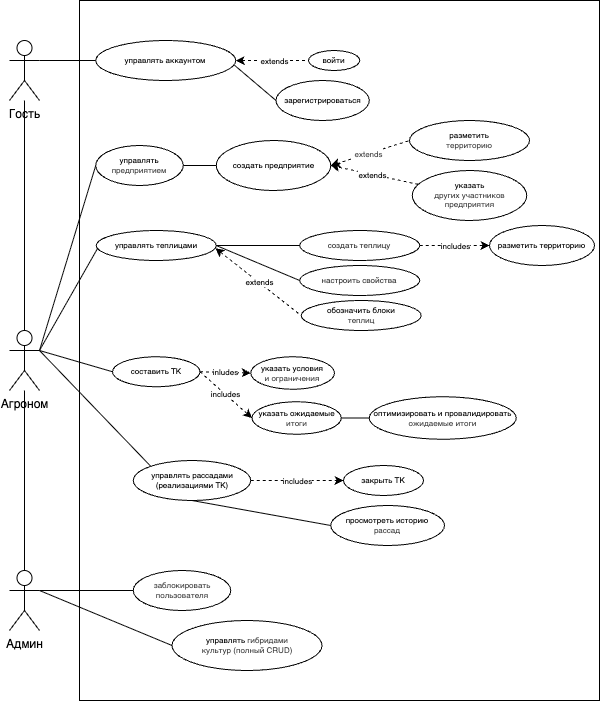

The diagram above was exported from draw.io. Its source (the exported page's mxGraphModel, read from the mxfile embedded in the PNG):
<mxGraphModel dx="1028" dy="546" grid="1" gridSize="10" guides="1" tooltips="1" connect="1" arrows="1" fold="1" page="1" pageScale="1" pageWidth="827" pageHeight="1169" math="0" shadow="0">
  <root>
    <mxCell id="0" />
    <mxCell id="1" parent="0" />
    <mxCell id="127" value="" style="rounded=0;whiteSpace=wrap;html=1;fillColor=none;movable=0;resizable=0;rotatable=0;deletable=0;editable=0;locked=1;connectable=0;" parent="1" vertex="1">
      <mxGeometry x="150" y="140" width="520" height="700" as="geometry" />
    </mxCell>
    <mxCell id="118" style="edgeStyle=none;html=1;fontFamily=Helvetica;fontSize=11;fontColor=default;labelBackgroundColor=default;resizable=0;entryX=0;entryY=0.5;entryDx=0;entryDy=0;exitX=1;exitY=0.5;exitDx=0;exitDy=0;rounded=1;strokeColor=default;align=center;verticalAlign=middle;endArrow=none;endFill=0;startArrow=none;startFill=0;" parent="1" source="75" target="120" edge="1">
      <mxGeometry relative="1" as="geometry">
        <mxPoint x="239.99999999999977" y="720" as="targetPoint" />
        <mxPoint x="130" y="530" as="sourcePoint" />
      </mxGeometry>
    </mxCell>
    <mxCell id="122" style="edgeStyle=none;html=1;entryX=0;entryY=0.5;entryDx=0;entryDy=0;fontFamily=Helvetica;fontSize=11;fontColor=default;labelBackgroundColor=default;resizable=0;exitX=1;exitY=0.5;exitDx=0;exitDy=0;rounded=1;strokeColor=default;align=center;verticalAlign=middle;endArrow=none;endFill=0;startArrow=classic;startFill=1;dashed=1;" parent="1" source="120" target="121" edge="1">
      <mxGeometry relative="1" as="geometry">
        <mxPoint x="130" y="470" as="sourcePoint" />
      </mxGeometry>
    </mxCell>
    <mxCell id="136" value="&lt;span style=&quot;color: rgb(63, 63, 63); font-size: 8px;&quot;&gt;extends&lt;/span&gt;" style="edgeLabel;html=1;align=center;verticalAlign=middle;resizable=0;points=[];" parent="122" vertex="1" connectable="0">
      <mxGeometry x="-0.0641" y="1" relative="1" as="geometry">
        <mxPoint as="offset" />
      </mxGeometry>
    </mxCell>
    <mxCell id="2" value="Агроном" style="shape=umlActor;verticalLabelPosition=bottom;verticalAlign=top;html=1;outlineConnect=0;" parent="1" vertex="1">
      <mxGeometry x="80" y="470" width="30" height="60" as="geometry" />
    </mxCell>
    <mxCell id="3" value="Гость" style="shape=umlActor;verticalLabelPosition=bottom;verticalAlign=top;html=1;outlineConnect=0;" parent="1" vertex="1">
      <mxGeometry x="80" y="180" width="30" height="60" as="geometry" />
    </mxCell>
    <mxCell id="61" style="edgeStyle=none;html=1;entryX=0;entryY=0.5;entryDx=0;entryDy=0;exitX=1;exitY=0.3333333333333333;exitDx=0;exitDy=0;exitPerimeter=0;rounded=1;strokeColor=default;align=center;verticalAlign=middle;fontFamily=Helvetica;fontSize=11;fontColor=default;labelBackgroundColor=default;endArrow=none;endFill=0;" parent="1" source="4" target="92" edge="1">
      <mxGeometry relative="1" as="geometry">
        <mxPoint x="190" y="804" as="targetPoint" />
      </mxGeometry>
    </mxCell>
    <mxCell id="4" value="Админ" style="shape=umlActor;verticalLabelPosition=bottom;verticalAlign=top;html=1;outlineConnect=0;" parent="1" vertex="1">
      <mxGeometry x="80" y="710" width="30" height="60" as="geometry" />
    </mxCell>
    <mxCell id="8" value="" style="endArrow=none;html=1;entryX=0;entryY=0.5;entryDx=0;entryDy=0;exitX=0.986;exitY=0.604;exitDx=0;exitDy=0;endFill=0;exitPerimeter=0;" parent="1" source="128" target="73" edge="1">
      <mxGeometry width="50" height="50" relative="1" as="geometry">
        <mxPoint x="280" y="220" as="sourcePoint" />
        <mxPoint x="159.93999999999994" y="191.99" as="targetPoint" />
      </mxGeometry>
    </mxCell>
    <mxCell id="11" value="" style="endArrow=none;html=1;entryX=0;entryY=0.5;entryDx=0;entryDy=0;exitX=1;exitY=0.5;exitDx=0;exitDy=0;rounded=1;strokeColor=default;align=center;verticalAlign=middle;fontFamily=Helvetica;fontSize=11;fontColor=default;labelBackgroundColor=default;endFill=0;dashed=1;startArrow=classic;startFill=1;" parent="1" source="128" target="74" edge="1">
      <mxGeometry width="50" height="50" relative="1" as="geometry">
        <mxPoint x="105" y="470" as="sourcePoint" />
        <mxPoint x="273.75" y="160" as="targetPoint" />
      </mxGeometry>
    </mxCell>
    <mxCell id="130" value="&lt;font style=&quot;font-size: 8px;&quot;&gt;extends&lt;/font&gt;" style="edgeLabel;html=1;align=center;verticalAlign=middle;resizable=0;points=[];" parent="11" vertex="1" connectable="0">
      <mxGeometry x="0.0508" y="1" relative="1" as="geometry">
        <mxPoint as="offset" />
      </mxGeometry>
    </mxCell>
    <mxCell id="47" style="edgeStyle=none;html=1;entryX=0;entryY=0.5;entryDx=0;entryDy=0;exitX=1;exitY=0.5;exitDx=0;exitDy=0;endArrow=none;endFill=0;" parent="1" source="78" target="86" edge="1">
      <mxGeometry relative="1" as="geometry">
        <mxPoint x="427.25" y="585.2542372881358" as="targetPoint" />
        <mxPoint x="297.25" y="574" as="sourcePoint" />
      </mxGeometry>
    </mxCell>
    <mxCell id="58" style="edgeStyle=none;html=1;entryX=0;entryY=0.5;entryDx=0;entryDy=0;exitX=1;exitY=0.5;exitDx=0;exitDy=0;dashed=1;" parent="1" source="102" target="99" edge="1">
      <mxGeometry relative="1" as="geometry">
        <mxPoint x="308.25" y="617" as="targetPoint" />
        <mxPoint x="280.2056519429939" y="585" as="sourcePoint" />
      </mxGeometry>
    </mxCell>
    <mxCell id="101" value="inludes" style="edgeLabel;html=1;align=center;verticalAlign=middle;resizable=0;points=[];fontFamily=Helvetica;fontSize=8;fontColor=default;labelBackgroundColor=default;fillColor=none;gradientColor=none;" parent="58" vertex="1" connectable="0">
      <mxGeometry x="-0.0339" relative="1" as="geometry">
        <mxPoint as="offset" />
      </mxGeometry>
    </mxCell>
    <mxCell id="13" value="" style="endArrow=none;html=1;entryX=0.5;entryY=0;entryDx=0;entryDy=0;entryPerimeter=0;endFill=0;" parent="1" source="3" target="2" edge="1">
      <mxGeometry width="50" height="50" relative="1" as="geometry">
        <mxPoint x="120" y="370" as="sourcePoint" />
        <mxPoint x="330" y="470" as="targetPoint" />
      </mxGeometry>
    </mxCell>
    <mxCell id="14" value="" style="endArrow=none;html=1;entryX=0.5;entryY=0;entryDx=0;entryDy=0;entryPerimeter=0;endFill=0;" parent="1" source="2" target="4" edge="1">
      <mxGeometry width="50" height="50" relative="1" as="geometry">
        <mxPoint x="230" y="550" as="sourcePoint" />
        <mxPoint x="200" y="590" as="targetPoint" />
      </mxGeometry>
    </mxCell>
    <mxCell id="15" value="" style="endArrow=none;html=1;entryX=0;entryY=0.5;entryDx=0;entryDy=0;exitX=1;exitY=0.3333333333333333;exitDx=0;exitDy=0;exitPerimeter=0;rounded=1;strokeColor=default;align=center;verticalAlign=middle;fontFamily=Helvetica;fontSize=11;fontColor=default;labelBackgroundColor=default;endFill=0;" parent="1" source="2" target="102" edge="1">
      <mxGeometry width="50" height="50" relative="1" as="geometry">
        <mxPoint x="110" y="507" as="sourcePoint" />
        <mxPoint x="176.24999999999818" y="552.5" as="targetPoint" />
      </mxGeometry>
    </mxCell>
    <mxCell id="17" value="" style="endArrow=none;html=1;exitX=0;exitY=0;exitDx=0;exitDy=0;startArrow=none;startFill=0;endFill=0;entryX=1;entryY=0.3333333333333333;entryDx=0;entryDy=0;entryPerimeter=0;rounded=1;strokeColor=default;align=center;verticalAlign=middle;fontFamily=Helvetica;fontSize=11;fontColor=default;labelBackgroundColor=default;" parent="1" source="88" target="2" edge="1">
      <mxGeometry width="50" height="50" relative="1" as="geometry">
        <mxPoint x="149.9999999999999" y="755.9900000000002" as="sourcePoint" />
        <mxPoint x="330" y="520" as="targetPoint" />
      </mxGeometry>
    </mxCell>
    <mxCell id="18" value="" style="endArrow=none;html=1;entryX=0;entryY=0.5;entryDx=0;entryDy=0;startArrow=none;startFill=0;endFill=0;fontSize=11;rounded=1;strokeColor=default;align=center;verticalAlign=middle;fontFamily=Helvetica;fontColor=default;labelBackgroundColor=default;exitX=0.5;exitY=1;exitDx=0;exitDy=0;" parent="1" source="88" target="90" edge="1">
      <mxGeometry width="50" height="50" relative="1" as="geometry">
        <mxPoint x="110" y="455" as="sourcePoint" />
        <mxPoint x="410" y="843" as="targetPoint" />
      </mxGeometry>
    </mxCell>
    <mxCell id="25" value="" style="endArrow=none;html=1;exitX=1;exitY=0.3333333333333333;exitDx=0;exitDy=0;entryX=0;entryY=0.5;entryDx=0;entryDy=0;exitPerimeter=0;rounded=1;strokeColor=default;align=center;verticalAlign=middle;fontFamily=Helvetica;fontSize=11;fontColor=default;labelBackgroundColor=default;endFill=0;" parent="1" source="4" target="93" edge="1">
      <mxGeometry width="50" height="50" relative="1" as="geometry">
        <mxPoint x="132.5" y="729.9999999999995" as="sourcePoint" />
        <mxPoint x="246.5" y="750" as="targetPoint" />
      </mxGeometry>
    </mxCell>
    <mxCell id="29" value="" style="endArrow=none;html=1;exitX=1;exitY=0.3333333333333333;exitDx=0;exitDy=0;exitPerimeter=0;entryX=0;entryY=0.5;entryDx=0;entryDy=0;rounded=1;strokeColor=default;align=center;verticalAlign=middle;fontFamily=Helvetica;fontSize=11;fontColor=default;labelBackgroundColor=default;endFill=0;" parent="1" source="2" target="75" edge="1">
      <mxGeometry width="50" height="50" relative="1" as="geometry">
        <mxPoint x="102.5" y="496" as="sourcePoint" />
        <mxPoint x="273.75" y="290" as="targetPoint" />
      </mxGeometry>
    </mxCell>
    <mxCell id="39" style="edgeStyle=none;html=1;entryX=0;entryY=0.5;entryDx=0;entryDy=0;dashed=1;exitX=1;exitY=0.5;exitDx=0;exitDy=0;" parent="1" source="137" target="72" edge="1">
      <mxGeometry relative="1" as="geometry">
        <mxPoint x="550" y="400" as="sourcePoint" />
        <mxPoint x="422.5" y="477.6561493882808" as="targetPoint" />
      </mxGeometry>
    </mxCell>
    <mxCell id="42" value="includes" style="edgeLabel;html=1;align=center;verticalAlign=middle;resizable=0;points=[];fontFamily=Helvetica;fontSize=8;fontColor=default;labelBackgroundColor=default;fillColor=none;gradientColor=none;" parent="39" vertex="1" connectable="0">
      <mxGeometry relative="1" as="geometry">
        <mxPoint as="offset" />
      </mxGeometry>
    </mxCell>
    <mxCell id="49" value="" style="edgeStyle=none;html=1;exitX=1;exitY=0.5;exitDx=0;exitDy=0;entryX=0;entryY=0.5;entryDx=0;entryDy=0;rounded=1;strokeColor=default;align=center;verticalAlign=middle;fontFamily=Helvetica;fontSize=11;fontColor=default;labelBackgroundColor=default;endArrow=none;endFill=0;" parent="1" source="69" target="70" edge="1">
      <mxGeometry x="0.0008" relative="1" as="geometry">
        <mxPoint x="287.914043583535" y="370.0000000000001" as="targetPoint" />
        <mxPoint x="185" y="384.2134831460676" as="sourcePoint" />
        <mxPoint as="offset" />
      </mxGeometry>
    </mxCell>
    <mxCell id="37" value="" style="endArrow=none;html=1;entryX=0.014;entryY=0.576;entryDx=0;entryDy=0;entryPerimeter=0;exitX=1;exitY=0.3333333333333333;exitDx=0;exitDy=0;exitPerimeter=0;rounded=1;strokeColor=default;align=center;verticalAlign=middle;fontFamily=Helvetica;fontSize=11;fontColor=default;labelBackgroundColor=default;endFill=0;" parent="1" source="2" target="69" edge="1">
      <mxGeometry width="50" height="50" relative="1" as="geometry">
        <mxPoint x="160" y="490" as="sourcePoint" />
        <mxPoint x="203.96000000000004" y="424.01" as="targetPoint" />
      </mxGeometry>
    </mxCell>
    <mxCell id="40" style="edgeStyle=none;html=1;entryX=0;entryY=0.5;entryDx=0;entryDy=0;exitX=0.993;exitY=0.591;exitDx=0;exitDy=0;exitPerimeter=0;endArrow=none;endFill=0;startArrow=classic;startFill=1;dashed=1;" parent="1" source="69" target="71" edge="1">
      <mxGeometry relative="1" as="geometry">
        <mxPoint x="185" y="400.15907136715407" as="sourcePoint" />
        <mxPoint x="299.4499999999998" y="410.0000000000001" as="targetPoint" />
      </mxGeometry>
    </mxCell>
    <mxCell id="41" value="extends" style="edgeLabel;html=1;align=center;verticalAlign=middle;resizable=0;points=[];fontFamily=Helvetica;fontSize=8;fontColor=default;labelBackgroundColor=default;fillColor=none;gradientColor=none;" parent="40" vertex="1" connectable="0">
      <mxGeometry relative="1" as="geometry">
        <mxPoint as="offset" />
      </mxGeometry>
    </mxCell>
    <mxCell id="55" value="" style="endArrow=classic;html=1;exitX=1;exitY=0.5;exitDx=0;exitDy=0;entryX=0;entryY=0.5;entryDx=0;entryDy=0;dashed=1;" parent="1" source="88" target="89" edge="1">
      <mxGeometry x="0.0025" width="50" height="50" relative="1" as="geometry">
        <mxPoint x="290.9799999999999" y="827.99" as="sourcePoint" />
        <mxPoint x="382.4999999999999" y="809.2261207149136" as="targetPoint" />
        <mxPoint as="offset" />
      </mxGeometry>
    </mxCell>
    <mxCell id="96" value="includes" style="edgeLabel;html=1;align=center;verticalAlign=middle;resizable=0;points=[];fontFamily=Helvetica;fontSize=8;fontColor=default;labelBackgroundColor=default;fillColor=none;gradientColor=none;" parent="55" vertex="1" connectable="0">
      <mxGeometry relative="1" as="geometry">
        <mxPoint as="offset" />
      </mxGeometry>
    </mxCell>
    <mxCell id="64" style="edgeStyle=none;html=1;exitX=1;exitY=0.5;exitDx=0;exitDy=0;dashed=1;entryX=0;entryY=0.5;entryDx=0;entryDy=0;" parent="1" source="102" target="78" edge="1">
      <mxGeometry relative="1" as="geometry">
        <mxPoint x="269.75" y="574" as="targetPoint" />
        <mxPoint x="221.75" y="590" as="sourcePoint" />
      </mxGeometry>
    </mxCell>
    <mxCell id="100" value="includes" style="edgeLabel;html=1;align=center;verticalAlign=middle;resizable=0;points=[];fontFamily=Helvetica;fontSize=8;fontColor=default;labelBackgroundColor=default;fillColor=none;gradientColor=none;" parent="64" vertex="1" connectable="0">
      <mxGeometry x="-0.0256" relative="1" as="geometry">
        <mxPoint as="offset" />
      </mxGeometry>
    </mxCell>
    <mxCell id="69" value="&lt;span style=&quot;color: rgb(0, 0, 0); text-wrap-mode: nowrap;&quot;&gt;управлять теплицами&lt;/span&gt;" style="ellipse;whiteSpace=wrap;html=1;strokeColor=default;align=center;verticalAlign=middle;fontFamily=Helvetica;fontSize=8;fontColor=default;fillColor=default;" parent="1" vertex="1">
      <mxGeometry x="166.75" y="370" width="120" height="30" as="geometry" />
    </mxCell>
    <mxCell id="70" value="&lt;span style=&quot;color: rgb(51, 51, 51); text-wrap-mode: nowrap;&quot;&gt;настроить свойства&lt;/span&gt;" style="ellipse;whiteSpace=wrap;html=1;strokeColor=default;align=center;verticalAlign=middle;fontFamily=Helvetica;fontSize=8;fontColor=default;fillColor=default;" parent="1" vertex="1">
      <mxGeometry x="370.21" y="405" width="120" height="30" as="geometry" />
    </mxCell>
    <mxCell id="71" value="&lt;span style=&quot;color: rgb(0, 0, 0); text-wrap-mode: nowrap;&quot;&gt;обозначить блоки&lt;/span&gt;&lt;div style=&quot;color: rgb(63, 63, 63); scrollbar-color: rgb(226, 226, 226) rgb(251, 251, 251); text-wrap-mode: nowrap;&quot;&gt;теплиц&lt;/div&gt;" style="ellipse;whiteSpace=wrap;html=1;strokeColor=default;align=center;verticalAlign=middle;fontFamily=Helvetica;fontSize=8;fontColor=default;fillColor=default;" parent="1" vertex="1">
      <mxGeometry x="371.71" y="440" width="120" height="30" as="geometry" />
    </mxCell>
    <mxCell id="72" value="&lt;span style=&quot;color: rgb(0, 0, 0); text-wrap-mode: nowrap;&quot;&gt;разметить&amp;nbsp;&lt;/span&gt;&lt;span style=&quot;text-wrap-mode: nowrap; background-color: transparent;&quot;&gt;территорию&lt;/span&gt;" style="ellipse;whiteSpace=wrap;html=1;strokeColor=default;align=center;verticalAlign=middle;fontFamily=Helvetica;fontSize=8;fontColor=default;fillColor=default;" parent="1" vertex="1">
      <mxGeometry x="560" y="365" width="105" height="40" as="geometry" />
    </mxCell>
    <mxCell id="73" value="зарегистрироваться" style="ellipse;whiteSpace=wrap;html=1;strokeColor=default;align=center;verticalAlign=middle;fontFamily=Helvetica;fontSize=8;fontColor=default;fillColor=default;" parent="1" vertex="1">
      <mxGeometry x="346.5" y="220" width="93.25" height="40" as="geometry" />
    </mxCell>
    <mxCell id="74" value="войти" style="ellipse;whiteSpace=wrap;html=1;strokeColor=default;align=center;verticalAlign=middle;fontFamily=Helvetica;fontSize=8;fontColor=default;fillColor=default;" parent="1" vertex="1">
      <mxGeometry x="379" y="190" width="51.25" height="20" as="geometry" />
    </mxCell>
    <mxCell id="75" value="&lt;span style=&quot;text-wrap-mode: nowrap;&quot;&gt;управлять&lt;/span&gt;&lt;br&gt;&lt;div style=&quot;color: rgb(63, 63, 63); scrollbar-color: rgb(226, 226, 226) rgb(251, 251, 251); text-wrap-mode: nowrap;&quot;&gt;предприятием&lt;/div&gt;" style="ellipse;whiteSpace=wrap;html=1;strokeColor=default;align=center;verticalAlign=middle;fontFamily=Helvetica;fontSize=8;fontColor=default;fillColor=default;" parent="1" vertex="1">
      <mxGeometry x="166.25" y="285" width="87.5" height="40" as="geometry" />
    </mxCell>
    <mxCell id="78" value="&lt;span style=&quot;color: rgb(0, 0, 0); text-wrap-mode: nowrap;&quot;&gt;указать ожидаемые&lt;/span&gt;&lt;div style=&quot;color: rgb(63, 63, 63); scrollbar-color: rgb(226, 226, 226) rgb(251, 251, 251); text-wrap-mode: nowrap;&quot;&gt;итоги&lt;/div&gt;" style="ellipse;whiteSpace=wrap;html=1;strokeColor=default;align=center;verticalAlign=middle;fontFamily=Helvetica;fontSize=8;fontColor=default;fillColor=default;" parent="1" vertex="1">
      <mxGeometry x="322.5" y="541.25" width="89.25" height="32.5" as="geometry" />
    </mxCell>
    <mxCell id="86" value="&lt;span style=&quot;color: rgb(0, 0, 0); text-wrap-mode: nowrap;&quot;&gt;&lt;font&gt;оптимизировать и провалидировать&lt;/font&gt;&lt;/span&gt;&lt;div style=&quot;color: rgb(63, 63, 63); scrollbar-color: rgb(226, 226, 226) rgb(251, 251, 251); text-wrap-mode: nowrap;&quot;&gt;&lt;font style=&quot;scrollbar-color: rgb(226, 226, 226) rgb(251, 251, 251);&quot;&gt;ожидаемые итоги&lt;/font&gt;&lt;/div&gt;" style="ellipse;whiteSpace=wrap;html=1;fontSize=8;" parent="1" vertex="1">
      <mxGeometry x="439.75" y="536.25" width="147" height="42.5" as="geometry" />
    </mxCell>
    <mxCell id="88" value="&lt;span style=&quot;color: rgb(0, 0, 0); text-wrap-mode: nowrap;&quot;&gt;&lt;font&gt;управлять рассадами&lt;/font&gt;&lt;/span&gt;&lt;div&gt;&lt;span style=&quot;text-wrap-mode: nowrap;&quot;&gt;(реализациями ТК)&lt;/span&gt;&lt;/div&gt;" style="ellipse;whiteSpace=wrap;html=1;fontSize=8;" parent="1" vertex="1">
      <mxGeometry x="203.75" y="600" width="117.5" height="40" as="geometry" />
    </mxCell>
    <mxCell id="89" value="&lt;span style=&quot;color: rgb(0, 0, 0); text-wrap-mode: nowrap;&quot;&gt;&lt;font&gt;закрыть ТК&lt;/font&gt;&lt;/span&gt;" style="ellipse;whiteSpace=wrap;html=1;fontSize=8;" parent="1" vertex="1">
      <mxGeometry x="414" y="605" width="80" height="30" as="geometry" />
    </mxCell>
    <mxCell id="90" value="&lt;span style=&quot;color: rgb(0, 0, 0); text-wrap-mode: nowrap;&quot;&gt;&lt;font&gt;просмотреть историю&lt;/font&gt;&lt;/span&gt;&lt;div style=&quot;color: rgb(63, 63, 63); scrollbar-color: rgb(226, 226, 226) rgb(251, 251, 251); text-wrap-mode: nowrap;&quot;&gt;&lt;font&gt;рассад&lt;/font&gt;&lt;/div&gt;" style="ellipse;whiteSpace=wrap;html=1;fontSize=8;" parent="1" vertex="1">
      <mxGeometry x="401.25" y="645" width="113.75" height="40" as="geometry" />
    </mxCell>
    <mxCell id="92" value="&lt;span style=&quot;color: rgb(0, 0, 0); text-wrap-mode: nowrap;&quot;&gt;управлять&amp;nbsp;&lt;/span&gt;&lt;span style=&quot;scrollbar-color: rgb(226, 226, 226) rgb(251, 251, 251); text-wrap-mode: nowrap; background-color: transparent; color: rgb(63, 63, 63);&quot;&gt;гибридами&lt;/span&gt;&lt;div style=&quot;color: rgb(63, 63, 63); scrollbar-color: rgb(226, 226, 226) rgb(251, 251, 251); text-wrap-mode: nowrap;&quot;&gt;&lt;span style=&quot;scrollbar-color: rgb(226, 226, 226) rgb(251, 251, 251); background-color: transparent; color: rgb(63, 63, 63);&quot;&gt;культур (полный CRUD)&lt;/span&gt;&lt;/div&gt;" style="ellipse;whiteSpace=wrap;html=1;fontSize=8;" parent="1" vertex="1">
      <mxGeometry x="242.5" y="760" width="150" height="50" as="geometry" />
    </mxCell>
    <mxCell id="93" value="&lt;div style=&quot;color: rgb(63, 63, 63); scrollbar-color: rgb(226, 226, 226) rgb(251, 251, 251); text-wrap-mode: nowrap;&quot;&gt;&lt;font&gt;заблокировать&lt;br&gt;пользователя&lt;/font&gt;&lt;/div&gt;" style="ellipse;whiteSpace=wrap;html=1;fontSize=8;" parent="1" vertex="1">
      <mxGeometry x="203.75" y="710" width="97.5" height="40" as="geometry" />
    </mxCell>
    <mxCell id="99" value="&lt;span style=&quot;color: rgb(0, 0, 0); text-wrap-mode: nowrap;&quot;&gt;указать условия&lt;/span&gt;&lt;div style=&quot;color: rgb(63, 63, 63); scrollbar-color: rgb(226, 226, 226) rgb(251, 251, 251); text-wrap-mode: nowrap;&quot;&gt;и ограничения&lt;/div&gt;" style="ellipse;whiteSpace=wrap;html=1;strokeColor=default;align=center;verticalAlign=middle;fontFamily=Helvetica;fontSize=8;fontColor=default;fillColor=default;" parent="1" vertex="1">
      <mxGeometry x="321.25" y="496.25" width="83.75" height="32.5" as="geometry" />
    </mxCell>
    <mxCell id="102" value="&lt;span style=&quot;color: rgb(0, 0, 0); text-wrap-mode: nowrap;&quot;&gt;cоставить ТК&lt;/span&gt;" style="ellipse;whiteSpace=wrap;html=1;strokeColor=default;align=center;verticalAlign=middle;fontFamily=Helvetica;fontSize=8;fontColor=default;fillColor=default;" parent="1" vertex="1">
      <mxGeometry x="183" y="496.25" width="87.5" height="30" as="geometry" />
    </mxCell>
    <mxCell id="120" value="&lt;span style=&quot;text-wrap-mode: nowrap;&quot;&gt;создать предприятие&lt;/span&gt;" style="ellipse;whiteSpace=wrap;html=1;strokeColor=default;align=center;verticalAlign=middle;fontFamily=Helvetica;fontSize=8;fontColor=default;fillColor=default;" parent="1" vertex="1">
      <mxGeometry x="286.75" y="280" width="114.5" height="50" as="geometry" />
    </mxCell>
    <mxCell id="121" value="&lt;span style=&quot;color: rgb(0, 0, 0); text-wrap-mode: nowrap;&quot;&gt;разметить&lt;/span&gt;&lt;div style=&quot;color: rgb(63, 63, 63); scrollbar-color: rgb(226, 226, 226) rgb(251, 251, 251); text-wrap-mode: nowrap;&quot;&gt;территорию&lt;/div&gt;" style="ellipse;whiteSpace=wrap;html=1;strokeColor=default;align=center;verticalAlign=middle;fontFamily=Helvetica;fontSize=8;fontColor=default;fillColor=default;" parent="1" vertex="1">
      <mxGeometry x="480" y="260" width="120" height="40" as="geometry" />
    </mxCell>
    <mxCell id="129" value="" style="endArrow=none;html=1;entryX=0;entryY=0.5;entryDx=0;entryDy=0;exitX=1;exitY=0.3333333333333333;exitDx=0;exitDy=0;exitPerimeter=0;rounded=1;strokeColor=default;align=center;verticalAlign=middle;fontFamily=Helvetica;fontSize=11;fontColor=default;labelBackgroundColor=default;endFill=0;startArrow=none;startFill=0;" parent="1" source="3" target="128" edge="1">
      <mxGeometry width="50" height="50" relative="1" as="geometry">
        <mxPoint x="110" y="200" as="sourcePoint" />
        <mxPoint x="393" y="200" as="targetPoint" />
      </mxGeometry>
    </mxCell>
    <mxCell id="128" value="управлять аккаунтом" style="ellipse;whiteSpace=wrap;html=1;strokeColor=default;align=center;verticalAlign=middle;fontFamily=Helvetica;fontSize=8;fontColor=default;fillColor=default;" parent="1" vertex="1">
      <mxGeometry x="166.25" y="180" width="140" height="40" as="geometry" />
    </mxCell>
    <mxCell id="133" style="edgeStyle=none;html=1;entryX=1;entryY=0.5;entryDx=0;entryDy=0;dashed=1;" parent="1" source="132" target="120" edge="1">
      <mxGeometry relative="1" as="geometry" />
    </mxCell>
    <mxCell id="135" value="&lt;font style=&quot;font-size: 8px;&quot;&gt;extends&lt;/font&gt;" style="edgeLabel;html=1;align=center;verticalAlign=middle;resizable=0;points=[];" parent="133" vertex="1" connectable="0">
      <mxGeometry x="0.0421" relative="1" as="geometry">
        <mxPoint as="offset" />
      </mxGeometry>
    </mxCell>
    <mxCell id="132" value="&lt;span style=&quot;color: rgb(0, 0, 0); text-wrap-mode: nowrap;&quot;&gt;указать&lt;/span&gt;&lt;div style=&quot;color: rgb(63, 63, 63); scrollbar-color: rgb(226, 226, 226) rgb(251, 251, 251); text-wrap-mode: nowrap;&quot;&gt;других участников&lt;/div&gt;&lt;div style=&quot;color: rgb(63, 63, 63); scrollbar-color: rgb(226, 226, 226) rgb(251, 251, 251); text-wrap-mode: nowrap;&quot;&gt;предприятия&lt;/div&gt;" style="ellipse;whiteSpace=wrap;html=1;strokeColor=default;align=center;verticalAlign=middle;fontFamily=Helvetica;fontSize=8;fontColor=default;fillColor=default;" parent="1" vertex="1">
      <mxGeometry x="482.75" y="310" width="114.5" height="50" as="geometry" />
    </mxCell>
    <mxCell id="137" value="&lt;span style=&quot;color: rgb(51, 51, 51); text-wrap-mode: nowrap;&quot;&gt;создать теплицу&lt;/span&gt;" style="ellipse;whiteSpace=wrap;html=1;strokeColor=default;align=center;verticalAlign=middle;fontFamily=Helvetica;fontSize=8;fontColor=default;fillColor=default;" parent="1" vertex="1">
      <mxGeometry x="370.21" y="370" width="120" height="30" as="geometry" />
    </mxCell>
    <mxCell id="138" value="" style="edgeStyle=none;html=1;exitX=1;exitY=0.5;exitDx=0;exitDy=0;entryX=0;entryY=0.5;entryDx=0;entryDy=0;rounded=1;strokeColor=default;align=center;verticalAlign=middle;fontFamily=Helvetica;fontSize=11;fontColor=default;labelBackgroundColor=default;endArrow=none;endFill=0;" parent="1" source="69" target="137" edge="1">
      <mxGeometry x="0.0008" relative="1" as="geometry">
        <mxPoint x="403" y="395" as="targetPoint" />
        <mxPoint x="297" y="395" as="sourcePoint" />
        <mxPoint as="offset" />
      </mxGeometry>
    </mxCell>
  </root>
</mxGraphModel>